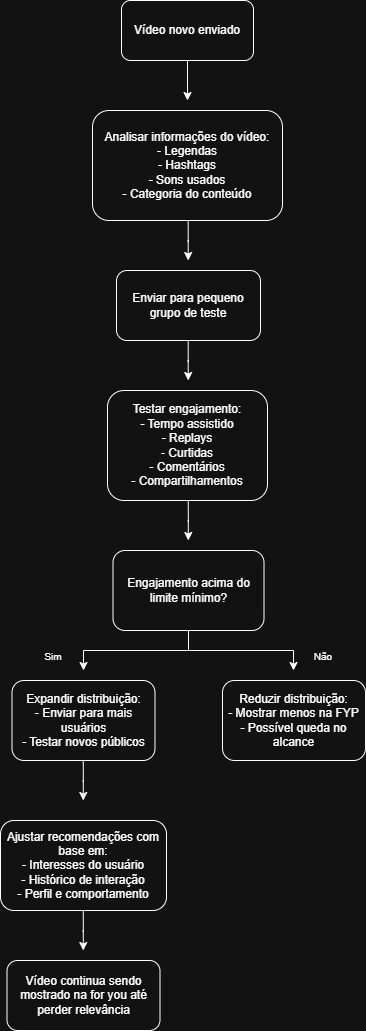

The diagram above was exported from draw.io. Its source (the exported page's mxGraphModel, read from the mxfile embedded in the PNG):
<mxGraphModel dx="1024" dy="506" grid="1" gridSize="10" guides="1" tooltips="1" connect="1" arrows="1" fold="1" page="1" pageScale="1" pageWidth="827" pageHeight="1169" math="0" shadow="0">
  <root>
    <mxCell id="0" />
    <mxCell id="1" parent="0" />
    <mxCell id="S6cUq7e7peXvAc51Ei1t-3" edge="1" parent="1" source="S6cUq7e7peXvAc51Ei1t-1" style="edgeStyle=orthogonalEdgeStyle;rounded=0;orthogonalLoop=1;jettySize=auto;html=1;">
      <mxGeometry relative="1" as="geometry">
        <mxPoint x="414" y="150" as="targetPoint" />
      </mxGeometry>
    </mxCell>
    <mxCell id="S6cUq7e7peXvAc51Ei1t-1" parent="1" style="rounded=1;whiteSpace=wrap;html=1;fontSize=12;" value="Vídeo novo enviado" vertex="1">
      <mxGeometry height="60" width="132" x="348" y="50" as="geometry" />
    </mxCell>
    <mxCell id="S6cUq7e7peXvAc51Ei1t-6" parent="1" style="rounded=1;whiteSpace=wrap;html=1;fontSize=12;" value="Analisar informações do vídeo:&lt;div&gt;- Legendas&lt;/div&gt;&lt;div&gt;- Hashtags&lt;/div&gt;&lt;div&gt;- Sons usados&lt;/div&gt;&lt;div&gt;- Categoria do conteúdo&lt;/div&gt;" vertex="1">
      <mxGeometry height="110" width="190" x="319" y="160" as="geometry" />
    </mxCell>
    <mxCell id="S6cUq7e7peXvAc51Ei1t-7" edge="1" parent="1" style="edgeStyle=orthogonalEdgeStyle;rounded=0;orthogonalLoop=1;jettySize=auto;html=1;">
      <mxGeometry relative="1" as="geometry">
        <mxPoint x="414.66" y="270" as="sourcePoint" />
        <mxPoint x="414.66" y="310" as="targetPoint" />
      </mxGeometry>
    </mxCell>
    <mxCell id="S6cUq7e7peXvAc51Ei1t-8" parent="1" style="rounded=1;whiteSpace=wrap;html=1;fontSize=12;" value="Enviar para pequeno grupo de teste" vertex="1">
      <mxGeometry height="70" width="144" x="343" y="320" as="geometry" />
    </mxCell>
    <mxCell id="S6cUq7e7peXvAc51Ei1t-9" edge="1" parent="1" style="edgeStyle=orthogonalEdgeStyle;rounded=0;orthogonalLoop=1;jettySize=auto;html=1;">
      <mxGeometry relative="1" as="geometry">
        <mxPoint x="414.71" y="390" as="sourcePoint" />
        <mxPoint x="414.71" y="430" as="targetPoint" />
      </mxGeometry>
    </mxCell>
    <mxCell id="S6cUq7e7peXvAc51Ei1t-10" parent="1" style="rounded=1;whiteSpace=wrap;html=1;fontSize=12;" value="Testar engajamento:&lt;div&gt;- Tempo assistido&lt;/div&gt;&lt;div&gt;- Replays&lt;/div&gt;&lt;div&gt;- Curtidas&lt;/div&gt;&lt;div&gt;- Comentários&lt;/div&gt;&lt;div&gt;- Compartilhamentos&lt;/div&gt;" vertex="1">
      <mxGeometry height="110" width="160" x="334" y="440" as="geometry" />
    </mxCell>
    <mxCell id="S6cUq7e7peXvAc51Ei1t-12" edge="1" parent="1" style="edgeStyle=orthogonalEdgeStyle;rounded=0;orthogonalLoop=1;jettySize=auto;html=1;">
      <mxGeometry relative="1" as="geometry">
        <mxPoint x="414.77" y="550" as="sourcePoint" />
        <mxPoint x="414.77" y="590" as="targetPoint" />
      </mxGeometry>
    </mxCell>
    <mxCell id="S6cUq7e7peXvAc51Ei1t-21" edge="1" parent="1" source="S6cUq7e7peXvAc51Ei1t-13" style="edgeStyle=orthogonalEdgeStyle;rounded=0;orthogonalLoop=1;jettySize=auto;html=1;exitX=0.5;exitY=1;exitDx=0;exitDy=0;">
      <mxGeometry relative="1" as="geometry">
        <mxPoint x="520" y="720" as="targetPoint" />
      </mxGeometry>
    </mxCell>
    <mxCell id="S6cUq7e7peXvAc51Ei1t-23" edge="1" parent="1" source="S6cUq7e7peXvAc51Ei1t-13" style="edgeStyle=orthogonalEdgeStyle;rounded=0;orthogonalLoop=1;jettySize=auto;html=1;exitX=0.5;exitY=1;exitDx=0;exitDy=0;">
      <mxGeometry relative="1" as="geometry">
        <mxPoint x="310" y="720" as="targetPoint" />
      </mxGeometry>
    </mxCell>
    <mxCell id="S6cUq7e7peXvAc51Ei1t-13" parent="1" style="rounded=1;whiteSpace=wrap;html=1;fontSize=12;" value="Engajamento acima do limite mínimo?" vertex="1">
      <mxGeometry height="80" width="151" x="339.5" y="600" as="geometry" />
    </mxCell>
    <mxCell id="S6cUq7e7peXvAc51Ei1t-24" parent="1" style="text;html=1;whiteSpace=wrap;strokeColor=none;fillColor=none;align=center;verticalAlign=middle;rounded=0;fontSize=10;" value="Não" vertex="1">
      <mxGeometry height="30" width="60" x="520" y="691" as="geometry" />
    </mxCell>
    <mxCell id="S6cUq7e7peXvAc51Ei1t-27" parent="1" style="text;html=1;whiteSpace=wrap;strokeColor=none;fillColor=none;align=center;verticalAlign=middle;rounded=0;fontSize=10;" value="Sim" vertex="1">
      <mxGeometry height="30" width="60" x="250" y="691" as="geometry" />
    </mxCell>
    <mxCell id="khCjX8x5lZGK-WwgLAiN-4" parent="1" style="rounded=1;whiteSpace=wrap;html=1;fontSize=12;" value="Reduzir distribuição:&lt;div&gt;- Mostrar menos na FYP&lt;/div&gt;&lt;div&gt;- Possível queda no alcance&lt;/div&gt;" vertex="1">
      <mxGeometry height="80" width="143" x="449" y="730" as="geometry" />
    </mxCell>
    <mxCell id="khCjX8x5lZGK-WwgLAiN-5" edge="1" parent="1" style="edgeStyle=orthogonalEdgeStyle;rounded=0;orthogonalLoop=1;jettySize=auto;html=1;">
      <mxGeometry relative="1" as="geometry">
        <mxPoint x="309.76" y="810" as="sourcePoint" />
        <mxPoint x="309.76" y="850" as="targetPoint" />
      </mxGeometry>
    </mxCell>
    <mxCell id="khCjX8x5lZGK-WwgLAiN-8" parent="1" style="rounded=1;whiteSpace=wrap;html=1;fontSize=12;" value="Ajustar recomendações com base em:&lt;div&gt;- Interesses do usuário&lt;/div&gt;&lt;div&gt;- Histórico de interação&lt;/div&gt;&lt;div&gt;- Perfil e comportamento&lt;/div&gt;" vertex="1">
      <mxGeometry height="90" width="166" x="227" y="870" as="geometry" />
    </mxCell>
    <mxCell id="khCjX8x5lZGK-WwgLAiN-9" parent="1" style="rounded=1;whiteSpace=wrap;html=1;fontSize=12;" value="Expandir distribuição:&lt;div&gt;- Enviar para mais usuários&lt;/div&gt;&lt;div&gt;- Testar novos públicos&lt;/div&gt;" vertex="1">
      <mxGeometry height="80" width="143" x="238.5" y="730" as="geometry" />
    </mxCell>
    <mxCell id="khCjX8x5lZGK-WwgLAiN-10" edge="1" parent="1" style="edgeStyle=orthogonalEdgeStyle;rounded=0;orthogonalLoop=1;jettySize=auto;html=1;">
      <mxGeometry relative="1" as="geometry">
        <mxPoint x="309.76" y="960" as="sourcePoint" />
        <mxPoint x="309.76" y="1000" as="targetPoint" />
      </mxGeometry>
    </mxCell>
    <mxCell id="khCjX8x5lZGK-WwgLAiN-11" parent="1" style="rounded=1;whiteSpace=wrap;html=1;fontSize=12;" value="Vídeo continua sendo mostrado na for you até perder relevância" vertex="1">
      <mxGeometry height="70" width="153" x="233.5" y="1010" as="geometry" />
    </mxCell>
  </root>
</mxGraphModel>